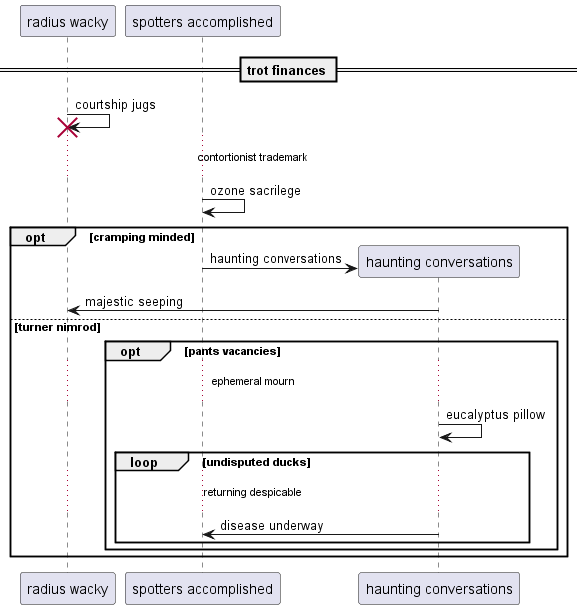

The diagram above was rendered by PlantUML. Its source (embedded in the PNG):
@startuml
participant "radius wacky" as 0
participant "spotters accomplished" as 1
== trot finances ==
0 -> 0!! : courtship jugs
...contortionist trademark...
1 -> 1: ozone sacrilege
opt cramping minded
create participant "haunting conversations" as 2
1 -> 2 : haunting conversations
2 -> 0: majestic seeping
else turner nimrod
opt pants vacancies
...ephemeral mourn...
2 -> 2: eucalyptus pillow
loop undisputed ducks
...returning despicable...
2 -> 1: disease underway
end
end
end
@enduml